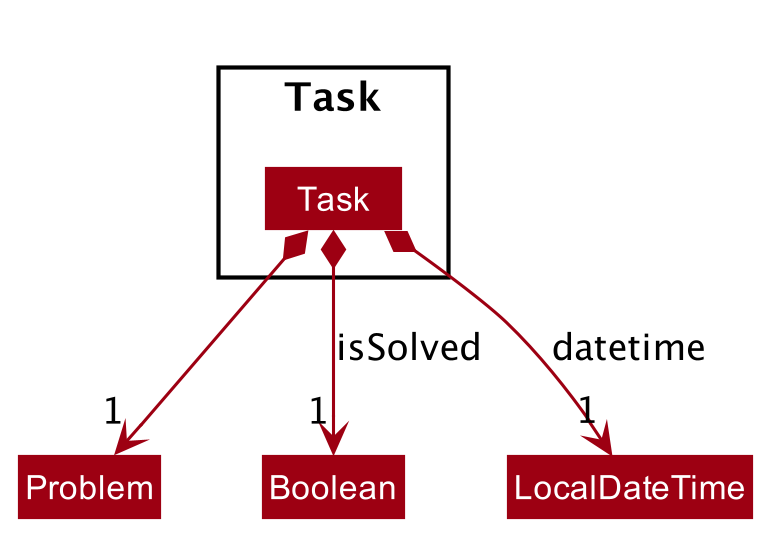

The diagram above was rendered by PlantUML. Its source (embedded in the PNG):
@startuml








skinparam BackgroundColor #FFFFFFF

skinparam Shadowing false

skinparam Class {
    FontColor #FFFFFF
    BorderThickness 1
    BorderColor #FFFFFF
    StereotypeFontColor #FFFFFF
    FontName Arial
}

skinparam Actor {
    BorderColor #000000
    Color #000000
    FontName Arial
}

skinparam Sequence {
    MessageAlign center
    BoxFontSize 15
    BoxPadding 0
    BoxFontColor #FFFFFF
    FontName Arial
}

skinparam Participant {
    FontColor #FFFFFFF
    Padding 20
}

skinparam MinClassWidth 50
skinparam ParticipantPadding 10
skinparam Shadowing false
skinparam DefaultTextAlignment center
skinparam packageStyle Rectangle

hide footbox
hide members
hide circle
skinparam arrowThickness 1.1
skinparam arrowColor #9D0012
skinparam classBackgroundColor #9D0012

show <<enumeration>> fields

Package Task {
    Class Task
}

Task *--> "1" Problem
Task *--> "1" Boolean : isSolved
Task *--> "1" LocalDateTime : datetime

@enduml